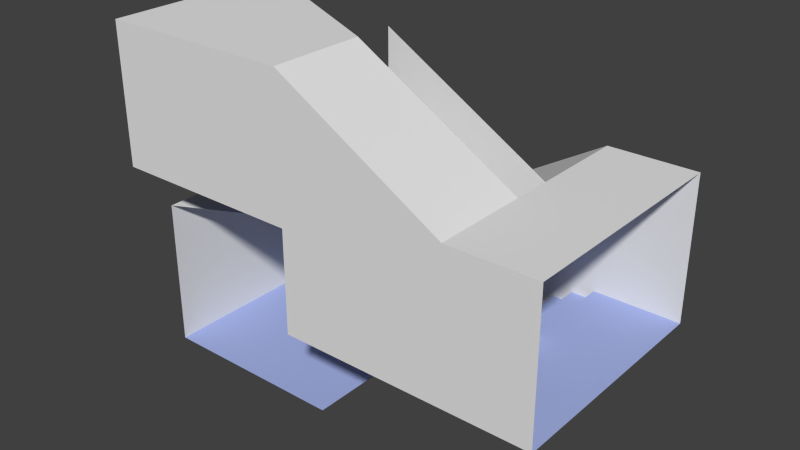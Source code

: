 # Source: 7atairs.blend  (saved by Blender 2.68.0; exported with 4.5.12 LTS)
import bpy
from mathutils import Matrix  # noqa: F401  (used for matrix-valued properties, if any)

bpy.ops.wm.read_factory_settings(use_empty=True)
scene = bpy.context.scene
scene.name = 'Scene'

# ---- collections
col_collection_1 = bpy.data.collections.new('Collection 1'); scene.collection.children.link(col_collection_1)

# ---- materials (node trees are filled in below, after node groups)
mat_material = bpy.data.materials.new('Material')
mat_material.alpha_threshold = 0.0
mat_material.use_transparent_shadow = False
mat_material.roughness = 0.5
mat_material.line_color = (0.0, 0.0, 0.0, 1.0)
mat_material_001 = bpy.data.materials.new('Material.001')
mat_material_001.alpha_threshold = 0.0
mat_material_001.use_transparent_shadow = False
mat_material_001.diffuse_color = (0.3916, 0.4649, 0.8, 1.0)
mat_material_001.roughness = 0.5
mat_material_001.line_color = (0.0, 0.0, 0.0, 1.0)

# ---- material node trees

# ---- world
world_world = bpy.data.worlds.new('World'); scene.world = world_world
world_world.color = (0.05088, 0.05088, 0.05088)
world_world.use_sun_shadow = False
world_world.sun_shadow_jitter_overblur = 0.0
world_world.cycles.sampling_method = 'MANUAL'
world_world.cycles.sample_map_resolution = 256

# ---- meshes
me_cube_001 = bpy.data.meshes.new('Cube.001')
me_cube_001.from_pydata([(1.0, -2.0, 0.0), (1.0, -12.0, 0.0), (1.0, -2.0, 1.0), (1.0, -12.0, 1.0), (-1.0, -2.0, 1.2), (-1.0, -12.0, 1.2), (2.0, -2.0, 0.0), (2.0, -12.0, 0.0), (2.0, 2.003, -5.662e-07), (2.0, 12.0, -5.662e-07), (-15.0, 12.0, -10.6), (-35.0, 12.0, -10.6), (-35.0, -7.997, -10.6), (-15.0, -7.997, -10.6), (-15.0, 8.0, 10.6), (-35.0, 8.0, 10.6), (-35.0, -12.0, 10.6), (-15.0, -12.0, 10.6), (11.0, -2.0, 0.0), (11.0, -12.0, 0.0), (11.0, 2.003, -5.662e-07), (11.0, 12.0, -5.662e-07), (1.4, -2.0, 1.0), (1.4, -12.0, 1.0), (1.4, -2.0, 1.2), (1.4, -12.0, 1.2), (-1.0, -2.0, 2.2), (-1.0, -12.0, 2.2), (-3.0, -2.0, 2.4), (-3.0, -12.0, 2.4), (-0.6, -2.0, 2.2), (-0.6, -12.0, 2.2), (-0.6, -2.0, 2.4), (-0.6, -12.0, 2.4), (-3.0, -2.0, 3.4), (-3.0, -12.0, 3.4), (-5.0, -2.0, 3.6), (-5.0, -12.0, 3.6), (-2.6, -2.0, 3.4), (-2.6, -12.0, 3.4), (-2.6, -2.0, 3.6), (-2.6, -12.0, 3.6), (-5.0, -2.0, 4.6), (-5.0, -12.0, 4.6), (-7.0, -2.0, 4.8), (-7.0, -12.0, 4.8), (-4.6, -2.0, 4.6), (-4.6, -12.0, 4.6), (-4.6, -2.0, 4.8), (-4.6, -12.0, 4.8), (-7.0, -2.0, 5.8), (-7.0, -12.0, 5.8), (-9.0, -2.0, 6.0), (-9.0, -12.0, 6.0), (-6.6, -2.0, 5.8), (-6.6, -12.0, 5.8), (-6.6, -2.0, 6.0), (-6.6, -12.0, 6.0), (-9.0, -2.0, 7.0), (-9.0, -12.0, 7.0), (-11.0, -2.0, 7.2), (-11.0, -12.0, 7.2), (-8.6, -2.0, 7.0), (-8.6, -12.0, 7.0), (-8.6, -2.0, 7.2), (-8.6, -12.0, 7.2), (-13.0, -2.0, 8.4), (-13.0, -12.0, 8.4), (-10.6, -2.0, 8.2), (-10.6, -12.0, 8.2), (-10.6, -2.0, 8.4), (-10.6, -12.0, 8.4), (-15.0, -2.0, 9.6), (-15.0, -12.0, 9.6), (-12.6, -2.0, 9.4), (-12.6, -12.0, 9.4), (-12.6, -2.0, 9.6), (-12.6, -12.0, 9.6), (-14.0, 2.003, -9.6), (-14.0, 12.0, -9.6), (-12.0, 2.003, -9.4), (-12.0, 12.0, -9.4), (-14.4, 2.003, -9.6), (-14.4, 12.0, -9.6), (-14.4, 2.003, -9.4), (-14.4, 12.0, -9.4), (-12.0, 2.003, -8.4), (-12.0, 12.0, -8.4), (-10.0, 2.003, -8.2), (-10.0, 12.0, -8.2), (-12.4, 2.003, -8.4), (-12.4, 12.0, -8.4), (-12.4, 2.003, -8.2), (-12.4, 12.0, -8.2), (-10.0, 2.003, -7.2), (-10.0, 12.0, -7.2), (-8.0, 2.003, -7.0), (-8.0, 12.0, -7.0), (-10.4, 2.003, -7.2), (-10.4, 12.0, -7.2), (-10.4, 2.003, -7.0), (-10.4, 12.0, -7.0), (-8.0, 2.003, -6.0), (-8.0, 12.0, -6.0), (-6.0, 2.003, -5.8), (-6.0, 12.0, -5.8), (-8.4, 2.003, -6.0), (-8.4, 12.0, -6.0), (-8.4, 2.003, -5.8), (-8.4, 12.0, -5.8), (-6.0, 2.003, -4.8), (-6.0, 12.0, -4.8), (-4.0, 2.003, -4.6), (-4.0, 12.0, -4.6), (-6.4, 2.003, -4.8), (-6.4, 12.0, -4.8), (-6.4, 2.003, -4.6), (-6.4, 12.0, -4.6), (-4.0, 2.003, -3.6), (-4.0, 12.0, -3.6), (-2.0, 2.003, -3.4), (-2.0, 12.0, -3.4), (-4.4, 2.003, -3.6), (-4.4, 12.0, -3.6), (-4.4, 2.003, -3.4), (-4.4, 12.0, -3.4), (5.662e-07, 2.003, -2.2), (2.474e-06, 12.0, -2.2), (-2.4, 2.003, -2.4), (-2.4, 12.0, -2.4), (-2.4, 2.003, -2.2), (-2.4, 12.0, -2.2), (2.0, 2.003, -1.0), (2.0, 12.0, -1.0), (-0.4, 2.003, -1.2), (-0.4, 12.0, -1.2), (-0.4, 2.003, -1.0), (-0.4, 12.0, -1.0)], [], [(11, 12, 13, 10), (15, 16, 17, 14), (6, 0, 1, 7), (6, 7, 19, 18), (9, 8, 20, 21), (18, 20, 8, 6), (3, 2, 22, 23), (23, 22, 24, 25), (24, 4, 5, 25), (27, 26, 30, 31), (31, 30, 32, 33), (32, 28, 29, 33), (35, 34, 38, 39), (39, 38, 40, 41), (40, 36, 37, 41), (43, 42, 46, 47), (47, 46, 48, 49), (48, 44, 45, 49), (51, 50, 54, 55), (55, 54, 56, 57), (56, 52, 53, 57), (59, 58, 62, 63), (63, 62, 64, 65), (64, 60, 61, 65), (69, 68, 70, 71), (70, 66, 67, 71), (75, 74, 76, 77), (76, 72, 73, 77), (79, 78, 82, 83), (83, 82, 84, 85), (84, 80, 81, 85), (87, 86, 90, 91), (91, 90, 92, 93), (92, 88, 89, 93), (95, 94, 98, 99), (99, 98, 100, 101), (100, 96, 97, 101), (103, 102, 106, 107), (107, 106, 108, 109), (108, 104, 105, 109), (111, 110, 114, 115), (115, 114, 116, 117), (116, 112, 113, 117), (119, 118, 122, 123), (123, 122, 124, 125), (124, 120, 121, 125), (129, 128, 130, 131), (130, 126, 127, 131), (135, 134, 136, 137), (136, 132, 133, 137)])
me_cube_001.polygons.foreach_set('material_index', [1, 1, 1, 1, 1, 1, 1, 1, 1, 1, 1, 1, 1, 1, 1, 1, 1, 1, 1, 1, 1, 1, 1, 1, 1, 1, 1, 1, 1, 1, 1, 1, 1, 1, 1, 1, 1, 1, 1, 1, 1, 1, 1, 1, 1, 1, 1, 1, 1, 1])
me_cube_001.materials.append(mat_material)
me_cube_001.materials.append(mat_material_001)
me_cube_001.use_remesh_preserve_volume = False
me_cube_001.use_remesh_preserve_attributes = False
me_cube_001.use_mirror_vertex_groups = False
me_cube_001.update()
me_cube = bpy.data.meshes.new('Cube')
me_cube.from_pydata([(1.0, -2.0, 0.0), (1.0, -12.0, 0.0), (-5.0, -2.0, 3.6), (-5.0, -12.0, 3.6), (1.0, -2.0, 1.0), (1.0, -12.0, 1.0), (-3.0, -12.0, 3.4), (-3.0, -2.0, 3.4), (-1.0, -2.0, 1.2), (-1.0, -12.0, 1.2), (-5.0, -2.0, 4.6), (-5.0, -12.0, 4.6), (-1.0, -2.0, 2.2), (-1.0, -12.0, 2.2), (-3.0, -12.0, 2.4), (-3.0, -2.0, 2.4), (-7.0, -2.0, 4.8), (-7.0, -12.0, 4.8), (-7.0, -2.0, 5.8), (-7.0, -12.0, 5.8), (-9.0, -2.0, 6.0), (-9.0, -12.0, 6.0), (-9.0, -2.0, 7.0), (-9.0, -12.0, 7.0), (-11.0, -2.0, 7.2), (-11.0, -12.0, 7.2), (-11.0, -2.0, 8.2), (-11.0, -12.0, 8.2), (-13.0, -2.0, 8.4), (-13.0, -12.0, 8.4), (-13.0, -2.0, 9.4), (-13.0, -12.0, 9.4), (-15.0, -2.0, 9.6), (-15.0, -12.0, 9.6), (-15.0, -2.0, 10.6), (-15.0, -12.0, 10.6), (2.0, -2.0, 0.0), (2.0, -2.0, 15.0), (2.0, 2.0, -10.6), (2.0, 2.0, 15.0), (-15.0, -2.0, 0.0), (-15.0, -2.0, 25.0), (-15.0, 2.0, -10.6), (-15.0, 2.0, 25.0), (2.0, -12.0, 0.0), (2.0, -12.0, 15.0), (-15.0, -12.0, 0.0), (-15.0, -12.0, 25.0), (11.0, -2.0, 15.0), (11.0, -12.0, 15.0), (-14.0, 2.003, -10.6), (-14.0, 12.0, -10.6), (-8.0, 2.003, -7.0), (-8.0, 12.0, -7.0), (-14.0, 2.003, -9.6), (-14.0, 12.0, -9.6), (-10.0, 12.0, -7.2), (-10.0, 2.003, -7.2), (-12.0, 2.003, -9.4), (-12.0, 12.0, -9.4), (-8.0, 2.003, -6.0), (-8.0, 12.0, -6.0), (-12.0, 2.003, -8.4), (-12.0, 12.0, -8.4), (-10.0, 12.0, -8.2), (-10.0, 2.003, -8.2), (-6.0, 2.003, -5.8), (-6.0, 12.0, -5.8), (-6.0, 2.003, -4.8), (-6.0, 12.0, -4.8), (-4.0, 2.003, -4.6), (-4.0, 12.0, -4.6), (-4.0, 2.003, -3.6), (-4.0, 12.0, -3.6), (-2.0, 2.003, -3.4), (-2.0, 12.0, -3.4), (-2.0, 2.003, -2.4), (-2.0, 12.0, -2.4), (0.0, 2.003, -2.2), (0.0, 12.0, -2.2), (0.0, 2.003, -1.2), (9.537e-07, 12.0, -1.2), (2.0, 2.003, -1.0), (2.0, 12.0, -1.0), (2.0, 2.003, -5.662e-07), (2.0, 12.0, -5.662e-07), (2.0, 2.0, 15.0), (-15.0, 2.0, 5.0), (11.0, 12.0, 15.0), (11.0, 2.0, 15.0), (-15.0, 12.0, -10.6), (-15.0, 12.0, 5.0), (2.0, 12.0, -10.6), (2.0, 12.0, 15.0), (-35.0, 12.0, -10.6), (-35.0, 12.0, 5.0), (-35.0, -7.997, -10.6), (-35.0, -7.997, 5.0), (-15.0, -12.0, 10.6), (-35.0, 8.0, 10.6), (-35.0, 8.0, 25.0), (-35.0, -12.0, 10.6), (-35.0, -12.0, 25.0), (11.0, -12.0, 0.0), (11.0, 12.0, -5.662e-07), (-11.0, -2.0, 8.2), (-11.0, -12.0, 8.2), (-10.6, -2.0, 8.2), (-10.6, -12.0, 8.2), (-13.0, -2.0, 9.4), (-13.0, -12.0, 9.4), (-12.6, -2.0, 9.4), (-12.6, -12.0, 9.4)], [], [(2, 10, 11, 3), (0, 4, 5, 1), (37, 36, 38, 39), (32, 34, 35, 33), (28, 30, 31, 29), (15, 7, 6, 14), (8, 12, 13, 9), (24, 26, 27, 25), (20, 22, 23, 21), (16, 18, 19, 17), (36, 37, 41, 40), (39, 38, 42, 43), (45, 44, 46, 47), (37, 45, 47, 41), (45, 37, 48, 49), (52, 60, 61, 53), (50, 54, 55, 51), (82, 84, 85, 83), (78, 80, 81, 79), (65, 57, 56, 64), (58, 62, 63, 59), (74, 76, 77, 75), (70, 72, 73, 71), (66, 68, 69, 67), (93, 88, 89, 39), (91, 90, 92, 93), (39, 89, 48, 37), (91, 93, 86, 87), (90, 91, 95, 94), (94, 95, 97, 96), (99, 100, 102, 101), (102, 47, 98, 101), (100, 41, 47, 102), (87, 97, 95, 91), (103, 44, 45, 49), (93, 85, 104, 88), (106, 105, 107, 108), (110, 109, 111, 112)])
me_cube.materials.append(mat_material)
me_cube.use_remesh_preserve_volume = False
me_cube.use_remesh_preserve_attributes = False
me_cube.use_mirror_vertex_groups = False
me_cube.update()

# ---- objects
ob_cube_001 = bpy.data.objects.new('Cube.001', me_cube_001)
ob_cube = bpy.data.objects.new('Cube', me_cube)

# ---- transforms, parenting, visibility, modifiers, constraints
ob_cube_001.location = (0.0, 0.0, 0.0)
ob_cube_001.lock_rotations_4d = False
ob_cube_001.empty_display_type = 'ARROWS'
ob_cube_001.lineart.crease_threshold = 0.0
ob_cube.location = (0.0, 0.0, 0.0)
ob_cube.lock_rotations_4d = False
ob_cube.empty_display_type = 'ARROWS'
ob_cube.lineart.crease_threshold = 0.0

# ---- collection membership
col_collection_1.objects.link(ob_cube_001)
col_collection_1.objects.link(ob_cube)

# ---- scene / render settings (as saved in the file)
scene.frame_start = 1; scene.frame_end = 250; scene.frame_set(1)
scene.render.engine = 'BLENDER_EEVEE_NEXT'
scene.render.image_settings.color_mode = 'RGB'
scene.render.image_settings.compression = 90
scene.render.resolution_percentage = 50
scene.render.dither_intensity = 0.0
scene.cycles.use_denoising = False
scene.cycles.samples = 10
scene.cycles.sampling_pattern = 'TABULATED_SOBOL'
scene.cycles.light_sampling_threshold = 0.0
scene.cycles.use_adaptive_sampling = False
scene.cycles.use_light_tree = False
scene.cycles.blur_glossy = 0.0
scene.cycles.volume_bounces = 1
scene.cycles.pixel_filter_type = 'GAUSSIAN'
scene.cycles.sample_clamp_indirect = 0.0
scene.view_settings.view_transform = 'Standard'
bpy.context.view_layer.update()

# ---- added for rendering (the .blend has no active camera and no usable light): camera, sun
cam_auto = bpy.data.cameras.new('AutoCamera')
cam_auto.lens = 50.0
cam_auto.sensor_width = 36.0
cam_auto.clip_end = 1021.75
ob_auto_camera = bpy.data.objects.new('AutoCamera', cam_auto)
scene.collection.objects.link(ob_auto_camera)
ob_auto_camera.location = (46.2194, -69.8618, 53.7755)
ob_auto_camera.rotation_euler = (1.09748, -7.21219e-08, 0.694738)
scene.camera = ob_auto_camera
light_auto_sun = bpy.data.lights.new('AutoSun', 'SUN')
light_auto_sun.energy = 3.0
light_auto_sun.angle = 0.0523599
ob_auto_sun = bpy.data.objects.new('AutoSun', light_auto_sun)
scene.collection.objects.link(ob_auto_sun)
ob_auto_sun.rotation_euler = (0.872665, 0.174533, 0.523599)
bpy.context.view_layer.update()

